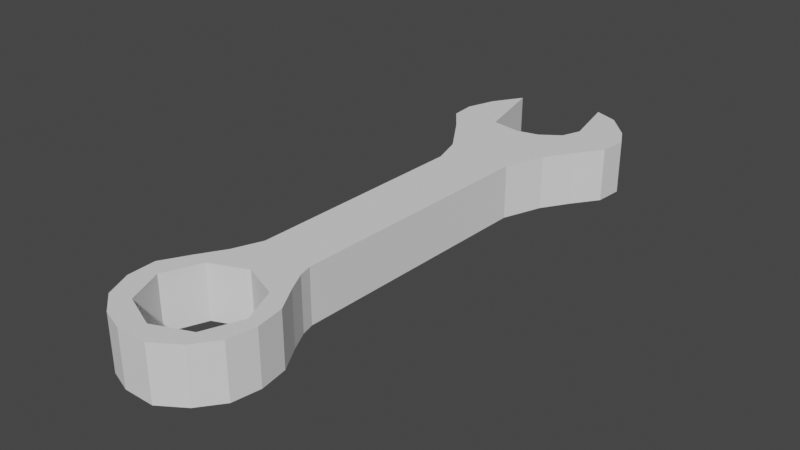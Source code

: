 # Source: Wrench.blend  (saved by Blender 2.93.21; exported with 4.5.12 LTS)
import bpy
from mathutils import Matrix  # noqa: F401  (used for matrix-valued properties, if any)

bpy.ops.wm.read_factory_settings(use_empty=True)
scene = bpy.context.scene
scene.name = 'Scene'

# ---- collections
col_collection = bpy.data.collections.new('Collection'); scene.collection.children.link(col_collection)

# ---- world
world_world = bpy.data.worlds.new('World'); scene.world = world_world
world_world.use_nodes = True; world_world.node_tree.nodes.clear()
_N = world_world.node_tree.nodes; _L = world_world.node_tree.links
n0 = _N.new('ShaderNodeOutputWorld'); n0.name = 'World Output'; n0.location = (300, 300)
n1 = _N.new('ShaderNodeBackground'); n1.name = 'Background'; n1.location = (10, 300)
n1.inputs[0].default_value = (0.05088, 0.05088, 0.05088, 1.0)
_L.new(n1.outputs[0], n0.inputs[0])
n0.is_active_output = True
world_world.color = (0.05088, 0.05088, 0.05088)
world_world.use_sun_shadow = False
world_world.sun_shadow_jitter_overblur = 0.0

# ---- meshes
me_plane = bpy.data.meshes.new('Plane')
me_plane.from_pydata([(0.2545, -0.4653, 0.315), (0.3158, 0.346, 0.315), (0.4332, 0.4705, 0.315), (0.571, 0.556, 0.315), (0.7219, 0.639, 0.315), (0.7416, 0.7271, 0.315), (0.6563, 0.7893, 0.315), (0.4594, 0.8722, 0.315), (0.2691, 0.9008, 0.315), (0.3741, 0.7167, 0.315), (0.315, 0.6545, 0.315), (0.1575, 0.6104, 0.315), (-0.01313, 0.5949, 0.315), (-0.2625, 0.6104, 0.315), (-0.4069, 0.8515, 0.315), (-0.5579, 0.7582, 0.315), (-0.6366, 0.6675, 0.315), (-0.6235, 0.5897, 0.315), (-0.4725, 0.5119, 0.315), (-0.2494, 0.3772, 0.315), (-0.1748, 0.2787, 0.315), (-0.2116, -0.4394, 0.315), (-0.3019, -0.5275, 0.315), (-0.4266, -0.6079, 0.315), (-0.5447, -0.6908, 0.315), (-0.5382, -0.7789, 0.315), (-0.4463, -0.8619, 0.315), (-0.2822, -0.9163, 0.315), (-0.09844, -0.9422, 0.315), (0.1444, -0.9422, 0.315), (0.3347, -0.893, 0.315), (0.4725, -0.823, 0.315), (0.5119, -0.7375, 0.315), (0.4791, -0.6493, 0.315), (0.361, -0.569, 0.315), (0.2822, -0.5068, 0.315), (-0.2877, -0.6152, 0.315), (-0.2859, -0.8428, 0.315), (-0.4069, -0.7289, 0.315), (-0.2877, -0.8425, 0.315), (0.4069, -0.7289, 0.315), (0.2877, -0.8425, 0.315), (0.2877, -0.6152, 0.315), (-3.557e-08, -0.8896, 0.315), (0.0, -0.5682, 0.315), (0.2545, -0.4653, -0.315), (0.3158, 0.346, -0.315), (0.4332, 0.4705, -0.315), (0.571, 0.556, -0.315), (0.7219, 0.639, -0.315), (0.7416, 0.7271, -0.315), (0.6563, 0.7893, -0.315), (0.4594, 0.8722, -0.315), (0.2691, 0.9008, -0.315), (0.3741, 0.7167, -0.315), (0.315, 0.6545, -0.315), (0.1575, 0.6104, -0.315), (-0.01313, 0.5949, -0.315), (-0.2625, 0.6104, -0.315), (-0.4069, 0.8515, -0.315), (-0.5579, 0.7582, -0.315), (-0.6366, 0.6675, -0.315), (-0.6235, 0.5897, -0.315), (-0.4725, 0.5119, -0.315), (-0.2494, 0.3772, -0.315), (-0.1748, 0.2787, -0.315), (-0.2116, -0.4394, -0.315), (-0.3019, -0.5275, -0.315), (-0.4266, -0.6079, -0.315), (-0.5447, -0.6908, -0.315), (-0.5382, -0.7789, -0.315), (-0.4463, -0.8619, -0.315), (-0.2822, -0.9163, -0.315), (-0.09844, -0.9422, -0.315), (0.1444, -0.9422, -0.315), (0.3347, -0.893, -0.315), (0.4725, -0.823, -0.315), (0.5119, -0.7375, -0.315), (0.4791, -0.6493, -0.315), (0.361, -0.569, -0.315), (0.2822, -0.5068, -0.315), (-0.2877, -0.6152, -0.315), (-0.2859, -0.8428, -0.315), (-0.4069, -0.7289, -0.315), (-0.2877, -0.8425, -0.315), (0.4069, -0.7289, -0.315), (0.2877, -0.8425, -0.315), (0.2877, -0.6152, -0.315), (-3.557e-08, -0.8896, -0.315), (0.0, -0.5682, -0.315)], [], [(27, 28, 29, 30, 41, 43, 37), (30, 31, 32, 33, 34, 35, 0, 1, 2, 3, 4, 5, 6, 7, 8, 9, 10, 11, 12, 13, 14, 15, 16, 17, 18, 19, 20, 21, 22, 23, 24, 25, 26, 27, 37, 39, 38, 36, 44, 42, 40, 41), (72, 82, 88, 86, 75, 74, 73), (75, 86, 85, 87, 89, 81, 83, 84, 82, 72, 71, 70, 69, 68, 67, 66, 65, 64, 63, 62, 61, 60, 59, 58, 57, 56, 55, 54, 53, 52, 51, 50, 49, 48, 47, 46, 45, 80, 79, 78, 77, 76), (1, 0, 45, 46), (2, 1, 46, 47), (3, 2, 47, 48), (4, 3, 48, 49), (5, 4, 49, 50), (6, 5, 50, 51), (7, 6, 51, 52), (8, 7, 52, 53), (9, 8, 53, 54), (10, 9, 54, 55), (11, 10, 55, 56), (12, 11, 56, 57), (13, 12, 57, 58), (14, 13, 58, 59), (15, 14, 59, 60), (16, 15, 60, 61), (17, 16, 61, 62), (18, 17, 62, 63), (19, 18, 63, 64), (20, 19, 64, 65), (21, 20, 65, 66), (22, 21, 66, 67), (23, 22, 67, 68), (24, 23, 68, 69), (25, 24, 69, 70), (26, 25, 70, 71), (27, 26, 71, 72), (28, 27, 72, 73), (29, 28, 73, 74), (30, 29, 74, 75), (31, 30, 75, 76), (32, 31, 76, 77), (33, 32, 77, 78), (34, 33, 78, 79), (35, 34, 79, 80), (36, 38, 83, 81), (39, 37, 82, 84), (40, 42, 87, 85), (37, 43, 88, 82), (44, 36, 81, 89), (42, 44, 89, 87), (43, 41, 86, 88), (0, 35, 80, 45), (41, 40, 85, 86), (38, 39, 84, 83)])
_uv = me_plane.uv_layers.new(name='UVMap')
_uv.uv.foreach_set('vector', [0.3589, 0.04184, 0.4508, 0.02888, 0.5722, 0.02888, 0.6674, 0.05351, 0.6439, 0.07873, 0.5, 0.0552, 0.357, 0.07859, 0.6674, 0.05351, 0.7363, 0.0885, 0.756, 0.1313, 0.7395, 0.1753, 0.6805, 0.2155, 0.6411, 0.2466, 0.6345, 0.2674, 0.6674, 0.673, 0.7166, 0.7352, 0.7855, 0.778, 0.861, 0.8195, 0.8708, 0.8635, 0.8281, 0.8946, 0.7297, 0.9361, 0.6345, 0.9504, 0.687, 0.8584, 0.6575, 0.8273, 0.5788, 0.8052, 0.4934, 0.7974, 0.3687, 0.8052, 0.2965, 0.9258, 0.2211, 0.8791, 0.1817, 0.8337, 0.1883, 0.7949, 0.2637, 0.756, 0.3753, 0.6886, 0.4048, 0.6393, 0.3851, 0.2803, 0.3491, 0.2363, 0.2867, 0.1961, 0.2276, 0.1546, 0.2309, 0.1105, 0.2769, 0.06906, 0.3589, 0.04184, 0.357, 0.07859, 0.3561, 0.07873, 0.2965, 0.1356, 0.3561, 0.1924, 0.5, 0.2159, 0.6439, 0.1924, 0.7035, 0.1356, 0.6439, 0.07873, 0.3589, 0.04184, 0.357, 0.07859, 0.5, 0.0552, 0.6439, 0.07873, 0.6674, 0.05351, 0.5722, 0.02888, 0.4508, 0.02888, 0.6674, 0.05351, 0.6439, 0.07873, 0.7035, 0.1356, 0.6439, 0.1924, 0.5, 0.2159, 0.3561, 0.1924, 0.2965, 0.1356, 0.3561, 0.07873, 0.357, 0.07859, 0.3589, 0.04184, 0.2769, 0.06906, 0.2309, 0.1105, 0.2276, 0.1546, 0.2867, 0.1961, 0.3491, 0.2363, 0.3851, 0.2803, 0.4048, 0.6393, 0.3753, 0.6886, 0.2637, 0.756, 0.1883, 0.7949, 0.1817, 0.8337, 0.2211, 0.8791, 0.2965, 0.9258, 0.3687, 0.8052, 0.4934, 0.7974, 0.5788, 0.8052, 0.6575, 0.8273, 0.687, 0.8584, 0.6345, 0.9504, 0.7297, 0.9361, 0.8281, 0.8946, 0.8708, 0.8635, 0.861, 0.8195, 0.7855, 0.778, 0.7166, 0.7352, 0.6674, 0.673, 0.6345, 0.2674, 0.6411, 0.2466, 0.6805, 0.2155, 0.7395, 0.1753, 0.756, 0.1313, 0.7363, 0.0885, 0.6674, 0.673, 0.6345, 0.2674, 0.6345, 0.2674, 0.6674, 0.673, 0.7166, 0.7352, 0.6674, 0.673, 0.6674, 0.673, 0.7166, 0.7352, 0.7855, 0.778, 0.7166, 0.7352, 0.7166, 0.7352, 0.7855, 0.778, 0.861, 0.8195, 0.7855, 0.778, 0.7855, 0.778, 0.861, 0.8195, 0.8708, 0.8635, 0.861, 0.8195, 0.861, 0.8195, 0.8708, 0.8635, 0.8281, 0.8946, 0.8708, 0.8635, 0.8708, 0.8635, 0.8281, 0.8946, 0.7297, 0.9361, 0.8281, 0.8946, 0.8281, 0.8946, 0.7297, 0.9361, 0.6345, 0.9504, 0.7297, 0.9361, 0.7297, 0.9361, 0.6345, 0.9504, 0.687, 0.8584, 0.6345, 0.9504, 0.6345, 0.9504, 0.687, 0.8584, 0.6575, 0.8273, 0.687, 0.8584, 0.687, 0.8584, 0.6575, 0.8273, 0.5788, 0.8052, 0.6575, 0.8273, 0.6575, 0.8273, 0.5788, 0.8052, 0.4934, 0.7974, 0.5788, 0.8052, 0.5788, 0.8052, 0.4934, 0.7974, 0.3687, 0.8052, 0.4934, 0.7974, 0.4934, 0.7974, 0.3687, 0.8052, 0.2965, 0.9258, 0.3687, 0.8052, 0.3687, 0.8052, 0.2965, 0.9258, 0.2211, 0.8791, 0.2965, 0.9258, 0.2965, 0.9258, 0.2211, 0.8791, 0.1817, 0.8337, 0.2211, 0.8791, 0.2211, 0.8791, 0.1817, 0.8337, 0.1883, 0.7949, 0.1817, 0.8337, 0.1817, 0.8337, 0.1883, 0.7949, 0.2637, 0.756, 0.1883, 0.7949, 0.1883, 0.7949, 0.2637, 0.756, 0.3753, 0.6886, 0.2637, 0.756, 0.2637, 0.756, 0.3753, 0.6886, 0.4048, 0.6393, 0.3753, 0.6886, 0.3753, 0.6886, 0.4048, 0.6393, 0.3851, 0.2803, 0.4048, 0.6393, 0.4048, 0.6393, 0.3851, 0.2803, 0.3491, 0.2363, 0.3851, 0.2803, 0.3851, 0.2803, 0.3491, 0.2363, 0.2867, 0.1961, 0.3491, 0.2363, 0.3491, 0.2363, 0.2867, 0.1961, 0.2276, 0.1546, 0.2867, 0.1961, 0.2867, 0.1961, 0.2276, 0.1546, 0.2309, 0.1105, 0.2276, 0.1546, 0.2276, 0.1546, 0.2309, 0.1105, 0.2769, 0.06906, 0.2309, 0.1105, 0.2309, 0.1105, 0.2769, 0.06906, 0.3589, 0.04184, 0.2769, 0.06906, 0.2769, 0.06906, 0.3589, 0.04184, 0.4508, 0.02888, 0.3589, 0.04184, 0.3589, 0.04184, 0.4508, 0.02888, 0.5722, 0.02888, 0.4508, 0.02888, 0.4508, 0.02888, 0.5722, 0.02888, 0.6674, 0.05351, 0.5722, 0.02888, 0.5722, 0.02888, 0.6674, 0.05351, 0.7363, 0.0885, 0.6674, 0.05351, 0.6674, 0.05351, 0.7363, 0.0885, 0.756, 0.1313, 0.7363, 0.0885, 0.7363, 0.0885, 0.756, 0.1313, 0.7395, 0.1753, 0.756, 0.1313, 0.756, 0.1313, 0.7395, 0.1753, 0.6805, 0.2155, 0.7395, 0.1753, 0.7395, 0.1753, 0.6805, 0.2155, 0.6411, 0.2466, 0.6805, 0.2155, 0.6805, 0.2155, 0.6411, 0.2466, 0.3561, 0.1924, 0.2965, 0.1356, 0.2965, 0.1356, 0.3561, 0.1924, 0.3561, 0.07873, 0.357, 0.07859, 0.357, 0.07859, 0.3561, 0.07873, 0.7035, 0.1356, 0.6439, 0.1924, 0.6439, 0.1924, 0.7035, 0.1356, 0.357, 0.07859, 0.5, 0.0552, 0.5, 0.0552, 0.357, 0.07859, 0.5, 0.2159, 0.3561, 0.1924, 0.3561, 0.1924, 0.5, 0.2159, 0.6439, 0.1924, 0.5, 0.2159, 0.5, 0.2159, 0.6439, 0.1924, 0.5, 0.0552, 0.6439, 0.07873, 0.6439, 0.07873, 0.5, 0.0552, 0.6345, 0.2674, 0.6411, 0.2466, 0.6411, 0.2466, 0.6345, 0.2674, 0.6439, 0.07873, 0.7035, 0.1356, 0.7035, 0.1356, 0.6439, 0.07873, 0.2965, 0.1356, 0.3561, 0.07873, 0.3561, 0.07873, 0.2965, 0.1356])
me_plane.use_remesh_fix_poles = True
me_plane.use_remesh_preserve_attributes = False
me_plane.update()

# ---- objects
ob_empty = bpy.data.objects.new('Empty', None)
ob_plane = bpy.data.objects.new('Plane', me_plane)

# ---- transforms, parenting, visibility, modifiers, constraints
ob_empty.location = (0.0, 0.0, 0.0)
ob_empty.empty_display_type = 'IMAGE'
ob_empty.empty_display_size = 5.0
ob_empty.hide_select = True
ob_plane.location = (0.0, 0.0, 0.0)
ob_plane.scale = (1.0, 2.532, 0.6842)

# ---- collection membership
col_collection.objects.link(ob_empty)
col_collection.objects.link(ob_plane)

# ---- scene / render settings (as saved in the file)
scene.frame_start = 1; scene.frame_end = 250; scene.frame_set(1)
scene.render.engine = 'BLENDER_EEVEE_NEXT'
scene.cycles.use_denoising = False
scene.cycles.samples = 128
scene.cycles.sampling_pattern = 'TABULATED_SOBOL'
scene.cycles.use_adaptive_sampling = False
scene.cycles.use_light_tree = False
scene.view_settings.view_transform = 'Filmic'
bpy.context.view_layer.update()

# ---- added for rendering (the .blend has no active camera and no usable light): camera, sun
cam_auto = bpy.data.cameras.new('AutoCamera')
cam_auto.lens = 50.0
cam_auto.sensor_width = 36.0
cam_auto.clip_end = 1000.0
ob_auto_camera = bpy.data.objects.new('AutoCamera', cam_auto)
scene.collection.objects.link(ob_auto_camera)
ob_auto_camera.location = (4.57187, -5.47574, 3.61549)
ob_auto_camera.rotation_euler = (1.09748, -7.21219e-08, 0.694738)
scene.camera = ob_auto_camera
light_auto_sun = bpy.data.lights.new('AutoSun', 'SUN')
light_auto_sun.energy = 3.0
light_auto_sun.angle = 0.0523599
ob_auto_sun = bpy.data.objects.new('AutoSun', light_auto_sun)
scene.collection.objects.link(ob_auto_sun)
ob_auto_sun.rotation_euler = (0.872665, 0.174533, 0.523599)
bpy.context.view_layer.update()
